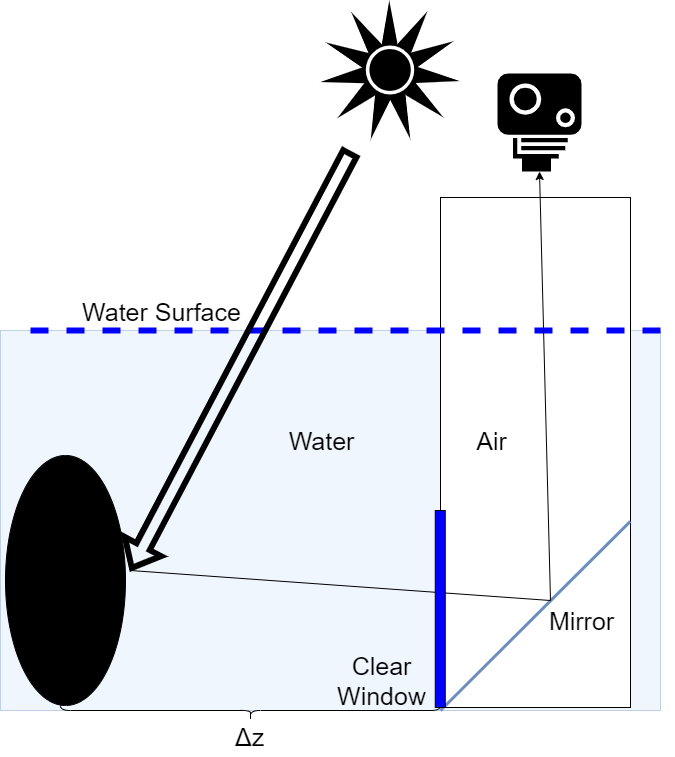

The diagram above was exported from draw.io. Its source (the exported page's mxGraphModel, read from the mxfile embedded in the PNG):
<mxGraphModel dx="1124" dy="831" grid="1" gridSize="10" guides="1" tooltips="1" connect="1" arrows="1" fold="1" page="1" pageScale="1" pageWidth="827" pageHeight="1169" math="0" shadow="0">
  <root>
    <mxCell id="0" />
    <mxCell id="1" parent="0" />
    <mxCell id="FtwJ78YgJAvYqGlGawMD-7" value="" style="rounded=0;whiteSpace=wrap;html=1;fillColor=#dae8fc;strokeColor=#6c8ebf;opacity=40;" parent="1" vertex="1">
      <mxGeometry x="40" y="620" width="660" height="380" as="geometry" />
    </mxCell>
    <mxCell id="Myysj3SkNhkPMmiPacBF-2" value="" style="ellipse;whiteSpace=wrap;html=1;fillColor=#000000;rotation=90;" parent="1" vertex="1">
      <mxGeometry x="-20" y="810" width="250" height="120" as="geometry" />
    </mxCell>
    <mxCell id="Myysj3SkNhkPMmiPacBF-7" value="" style="rounded=0;whiteSpace=wrap;html=1;" parent="1" vertex="1">
      <mxGeometry x="480" y="487" width="190" height="510" as="geometry" />
    </mxCell>
    <mxCell id="Myysj3SkNhkPMmiPacBF-8" value="" style="endArrow=none;dashed=1;html=1;rounded=0;strokeWidth=6;strokeColor=#0000FF;" parent="1" edge="1">
      <mxGeometry width="50" height="50" relative="1" as="geometry">
        <mxPoint x="70" y="620" as="sourcePoint" />
        <mxPoint x="710" y="620" as="targetPoint" />
      </mxGeometry>
    </mxCell>
    <mxCell id="Myysj3SkNhkPMmiPacBF-9" value="&lt;font style=&quot;font-size: 25px;&quot;&gt;Water Surface&lt;/font&gt;" style="edgeLabel;html=1;align=center;verticalAlign=middle;resizable=0;points=[];fontSize=25;" parent="Myysj3SkNhkPMmiPacBF-8" vertex="1" connectable="0">
      <mxGeometry x="0.3032" y="1" relative="1" as="geometry">
        <mxPoint x="-287" y="-19" as="offset" />
      </mxGeometry>
    </mxCell>
    <mxCell id="Myysj3SkNhkPMmiPacBF-10" value="" style="shape=curlyBracket;whiteSpace=wrap;html=1;rounded=1;flipH=1;fillColor=#000000;rotation=90;" parent="1" vertex="1">
      <mxGeometry x="280" y="810" width="20" height="380" as="geometry" />
    </mxCell>
    <mxCell id="Myysj3SkNhkPMmiPacBF-11" value="&lt;p class=&quot;MsoNormal&quot; style=&quot;font-size: 25px;&quot;&gt;&lt;span lang=&quot;EN-US&quot; style=&quot;font-size: 25px;&quot;&gt;&lt;font style=&quot;font-size: 25px;&quot;&gt;Δz&lt;/font&gt;&lt;/span&gt;&lt;/p&gt;" style="text;html=1;strokeColor=none;fillColor=none;spacing=5;spacingTop=-20;whiteSpace=wrap;overflow=hidden;rounded=0;labelBackgroundColor=none;fontSize=25;" parent="1" vertex="1">
      <mxGeometry x="270" y="997" width="71" height="50" as="geometry" />
    </mxCell>
    <mxCell id="Myysj3SkNhkPMmiPacBF-12" value="" style="shape=mxgraph.signs.tech.camera_1;html=1;pointerEvents=1;fillColor=#000000;strokeColor=none;verticalLabelPosition=bottom;verticalAlign=top;align=center;rotation=90;" parent="1" vertex="1">
      <mxGeometry x="530" y="370" width="98" height="84" as="geometry" />
    </mxCell>
    <mxCell id="Myysj3SkNhkPMmiPacBF-13" value="" style="endArrow=none;html=1;rounded=0;exitX=0.5;exitY=0;exitDx=0;exitDy=0;entryX=0.999;entryY=0.635;entryDx=0;entryDy=0;entryPerimeter=0;strokeWidth=3;fillColor=#dae8fc;strokeColor=#6c8ebf;startArrow=none;" parent="1" source="Myysj3SkNhkPMmiPacBF-10" target="Myysj3SkNhkPMmiPacBF-7" edge="1">
      <mxGeometry width="50" height="50" relative="1" as="geometry">
        <mxPoint x="390" y="720" as="sourcePoint" />
        <mxPoint x="680" y="800" as="targetPoint" />
      </mxGeometry>
    </mxCell>
    <mxCell id="Myysj3SkNhkPMmiPacBF-14" value="&lt;font style=&quot;font-size: 25px;&quot;&gt;Mirror&lt;/font&gt;" style="edgeLabel;html=1;align=center;verticalAlign=middle;resizable=0;points=[];rotation=0;fontSize=25;" parent="Myysj3SkNhkPMmiPacBF-13" vertex="1" connectable="0">
      <mxGeometry x="0.3472" y="1" relative="1" as="geometry">
        <mxPoint x="13" y="38" as="offset" />
      </mxGeometry>
    </mxCell>
    <mxCell id="FtwJ78YgJAvYqGlGawMD-5" value="&lt;font style=&quot;font-size: 25px;&quot;&gt;Clear&lt;br style=&quot;font-size: 25px;&quot;&gt;Window&lt;/font&gt;" style="edgeLabel;html=1;align=center;verticalAlign=middle;resizable=0;points=[];rotation=0;labelBackgroundColor=none;fontSize=25;" parent="Myysj3SkNhkPMmiPacBF-13" vertex="1" connectable="0">
      <mxGeometry x="0.3472" y="1" relative="1" as="geometry">
        <mxPoint x="-187" y="98" as="offset" />
      </mxGeometry>
    </mxCell>
    <mxCell id="FtwJ78YgJAvYqGlGawMD-9" value="&lt;span style=&quot;font-size: 25px;&quot;&gt;Water&lt;/span&gt;" style="edgeLabel;html=1;align=center;verticalAlign=middle;resizable=0;points=[];rotation=0;labelBackgroundColor=none;fontSize=25;" parent="Myysj3SkNhkPMmiPacBF-13" vertex="1" connectable="0">
      <mxGeometry x="0.3472" y="1" relative="1" as="geometry">
        <mxPoint x="-247" y="-142" as="offset" />
      </mxGeometry>
    </mxCell>
    <mxCell id="FtwJ78YgJAvYqGlGawMD-10" value="&lt;span style=&quot;font-size: 25px;&quot;&gt;Air&lt;/span&gt;" style="edgeLabel;html=1;align=center;verticalAlign=middle;resizable=0;points=[];rotation=0;labelBackgroundColor=none;fontSize=25;" parent="Myysj3SkNhkPMmiPacBF-13" vertex="1" connectable="0">
      <mxGeometry x="0.3472" y="1" relative="1" as="geometry">
        <mxPoint x="-77" y="-142" as="offset" />
      </mxGeometry>
    </mxCell>
    <mxCell id="Myysj3SkNhkPMmiPacBF-17" value="" style="shape=flexArrow;endArrow=classic;html=1;rounded=0;fontSize=16;strokeColor=#000000;strokeWidth=6;movable=1;resizable=1;rotatable=1;deletable=1;editable=1;connectable=1;exitX=0.5;exitY=0;exitDx=0;exitDy=0;" parent="1" edge="1">
      <mxGeometry width="50" height="50" relative="1" as="geometry">
        <mxPoint x="390.70381998170296" y="440.50864594297127" as="sourcePoint" />
        <mxPoint x="170" y="860" as="targetPoint" />
      </mxGeometry>
    </mxCell>
    <mxCell id="Myysj3SkNhkPMmiPacBF-18" value="" style="endArrow=classic;html=1;rounded=0;entryX=1;entryY=0.5;entryDx=0;entryDy=0;entryPerimeter=0;" parent="1" target="Myysj3SkNhkPMmiPacBF-12" edge="1">
      <mxGeometry width="50" height="50" relative="1" as="geometry">
        <mxPoint x="170" y="860" as="sourcePoint" />
        <mxPoint x="360" y="640" as="targetPoint" />
        <Array as="points">
          <mxPoint x="590" y="890" />
        </Array>
      </mxGeometry>
    </mxCell>
    <mxCell id="FtwJ78YgJAvYqGlGawMD-2" value="" style="rounded=0;whiteSpace=wrap;html=1;fillColor=#0000FF;" parent="1" vertex="1">
      <mxGeometry x="474.75" y="800" width="10" height="197" as="geometry" />
    </mxCell>
    <mxCell id="FtwJ78YgJAvYqGlGawMD-8" value="" style="shape=mxgraph.signs.nature.sun_2;html=1;pointerEvents=1;fillColor=#000000;strokeColor=none;verticalLabelPosition=bottom;verticalAlign=top;align=center;labelBackgroundColor=none;" parent="1" vertex="1">
      <mxGeometry x="360" y="290" width="139" height="139" as="geometry" />
    </mxCell>
  </root>
</mxGraphModel>